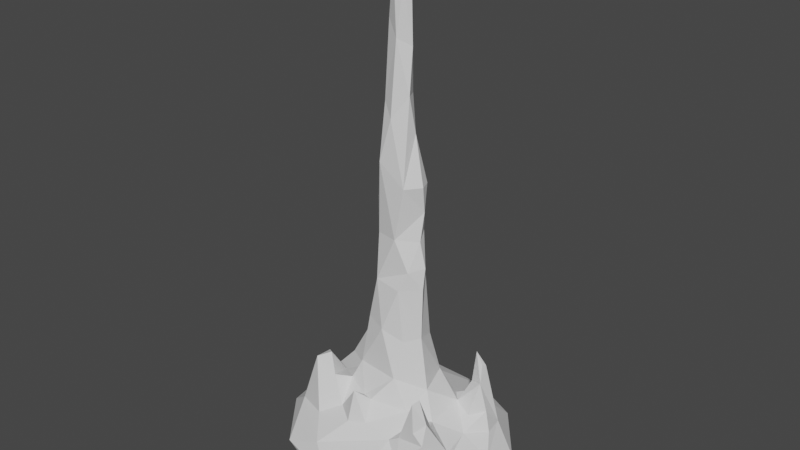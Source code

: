 # Source: CS_ss8.blend  (saved by Blender 2.80.75; exported with 4.5.12 LTS)
import bpy
from mathutils import Matrix  # noqa: F401  (used for matrix-valued properties, if any)

bpy.ops.wm.read_factory_settings(use_empty=True)
scene = bpy.context.scene
scene.name = 'Scene'

# ---- collections
col_collection = bpy.data.collections.new('Collection'); scene.collection.children.link(col_collection)

# ---- world
world_world = bpy.data.worlds.new('World'); scene.world = world_world
world_world.use_nodes = True; world_world.node_tree.nodes.clear()
_N = world_world.node_tree.nodes; _L = world_world.node_tree.links
n0 = _N.new('ShaderNodeOutputWorld'); n0.name = 'World Output'; n0.location = (300, 300)
n1 = _N.new('ShaderNodeBackground'); n1.name = 'Background'; n1.location = (10, 300)
n1.inputs[0].default_value = (0.05088, 0.05088, 0.05088, 1.0)
_L.new(n1.outputs[0], n0.inputs[0])
n0.is_active_output = True
world_world.color = (0.05088, 0.05088, 0.05088)
world_world.use_sun_shadow = False
world_world.sun_shadow_jitter_overblur = 0.0

# ---- meshes
me_icosphere = bpy.data.meshes.new('Icosphere')
me_icosphere.from_pydata([(0.6723, 0.2048, 1.757), (-0.2928, -0.2896, 1.431), (0.04559, 0.1008, 8.215), (-0.1075, -0.04805, 8.059), (0.2643, -0.8655, 0.3957), (-0.2546, -0.825, 0.4254), (-0.4361, -0.3881, 2.058), (-0.06789, 0.04244, 11.06), (-0.08395, 0.2644, 2.44), (-0.5146, -0.3174, 1.94), (0.03807, 0.05828, 11.56), (0.1154, -0.03807, 8.273), (0.005995, -0.4133, 1.358), (0.0526, -0.5481, 0.9606), (-0.2486, -0.4849, 0.9763), (0.5556, -0.5725, 1.389), (-0.4262, -0.2037, 1.36), (-0.4162, -0.5999, 0.7222), (0.2925, -0.2963, 1.228), (-0.3645, -0.4313, 1.586), (0.2933, -0.5492, 0.8286), (-0.09613, -0.5993, 0.8922), (-0.4434, 0.3035, 2.51), (-0.2759, -0.0611, 2.596), (0.08645, -0.0189, 11.5), (-0.09165, -0.144, 6.801), (-0.09677, -0.3789, 1.312), (-0.237, 0.3201, 1.548), (-0.05967, -0.04377, 11.54), (-0.1932, -0.161, 3.035), (0.06609, -0.05176, 10.51), (0.1781, 0.1751, 2.579), (-0.2429, -0.2122, 1.837), (0.139, -0.2781, 1.878), (-0.08094, -0.5277, 1.63), (-0.1023, 0.06926, 7.868), (-0.0126, -0.06625, 10.93), (-0.3615, 0.4425, 2.164), (-0.7017, 0.2365, 0.9816), (0.6629, 0.2405, 2.202), (0.6738, 0.2816, 2.151), (0.1697, -0.1914, 2.765), (0.5553, 0.262, 1.631), (0.6618, -0.008284, 0.7064), (0.5255, 0.5639, 0.6178), (-0.3736, 0.3881, 2.667), (0.3925, -0.5448, 1.013), (-0.855, -0.04019, 0.4219), (-0.4772, 0.4988, 2.481), (0.2761, 0.8429, 0.3819), (-0.004113, 0.2285, 3.206), (0.7267, 0.2288, 1.055), (0.5391, -0.3044, 1.13), (-0.1596, 0.1389, 3.942), (0.757, -0.403, 0.5103), (0.7874, 0.1891, 0.6217), (0.1357, 0.01518, 7.453), (0.6188, 0.4469, 0.9263), (0.5426, -0.5694, 2.108), (-0.5648, 0.333, 1.841), (0.7152, -0.3059, 0.6851), (-0.006882, -0.1124, 7.755), (-0.07931, 0.003758, 10.72), (-0.1828, -0.0004583, 6.856), (0.09322, 0.009645, 10.71), (-0.7205, -0.2119, 0.7703), (0.4733, -0.6822, 0.5711), (-0.06294, 0.05862, 9.916), (-0.3125, 0.0484, 1.823), (0.6346, -0.5005, 1.616), (-0.3132, 0.1843, 1.675), (0.1101, 0.00578, 9.269), (0.4662, -0.1829, 1.012), (-0.1424, 0.1038, 6.552), (0.341, -0.08319, 1.577), (-0.2293, 0.1975, 2.346), (0.01643, -0.07348, 9.429), (-0.1072, -0.1707, 4.054), (0.4776, 0.1716, 1.12), (-0.4823, 0.5224, 1.935), (0.7403, 0.402, 0.5715), (-0.5079, 0.5251, 1.541), (0.5231, 0.377, 1.193), (-0.5879, 0.3877, 2.203), (-0.4428, 0.4725, 3.054), (0.03449, 0.163, 6.032), (-0.4045, 0.005818, 1.226), (-0.09271, -0.01228, 9.769), (0.2157, 0.02814, 5.735), (-0.006927, -0.2451, 2.966), (0.003617, 0.1351, 7.265), (0.147, -0.1574, 6.359), (0.622, 0.1185, 0.9601), (0.03661, 0.05831, 10.63), (-0.3364, 0.2835, 1.936), (0.5942, 0.8042, 0.004448), (0.3876, -0.3514, 1.097), (-0.3052, 0.4618, 1.446), (0.3983, 0.2688, 1.112), (0.06891, -0.1687, 5.145), (0.2567, -0.03957, 3.988), (0.2381, -0.02442, 6.361), (0.1444, 0.1509, 4.082), (-0.4362, 0.6813, 0.7538), (0.2114, -0.01988, 5.076), (-0.1254, 0.204, 3.395), (-0.1299, -0.1078, 5.107), (0.005537, 0.991, 0.007483), (0.2464, 0.2347, 1.625), (0.951, 0.309, -0.0001845), (0.7236, 0.5257, -0.4472), (0.2629, 0.809, -0.5257), (0.4253, 0.309, -0.8507), (-0.5845, 0.7919, -0.0115), (-0.6883, 0.5004, -0.5254), (0.2508, -0.04681, 2.771), (0.2629, -0.809, -0.5257), (-0.2782, 0.8494, -0.4446), (-0.1625, 0.5, -0.8507), (-0.5257, 2.82e-08, -0.8507), (0.4253, -0.309, -0.8507), (5.905e-08, -1.0, 3.968e-08), (-0.1002, 0.1289, 5.597), (0.1233, 0.3857, 1.241), (0.126, -0.1994, 3.998), (0.2618, -0.01685, 4.495), (-0.2503, 0.06068, 3.251), (-0.9447, 0.2975, -0.0166), (0.7236, -0.5257, -0.4472), (0.9511, -0.309, -1.236e-06), (-0.2764, -0.8506, -0.4472), (0.1818, -0.1442, 4.428), (-0.02369, 0.1712, 4.827), (-0.1361, -0.4601, 1.275), (0.1534, 0.1104, 5.205), (-0.1979, 0.04625, 4.896), (-0.2245, 0.001097, 3.926), (0.1939, 0.09087, 6.346), (-0.2019, 0.1948, 2.854), (-0.2071, -0.01328, 5.783), (0.91, -0.01315, 0.3649), (-0.6882, -0.5, -0.5257), (0.5762, -0.5182, 2.206), (0.8506, 8.496e-09, -0.5257), (0.5878, -0.809, -3.475e-06), (-1.776e-08, 8.439e-08, -1.0), (-0.9511, -0.309, 9.395e-07), (0.6003, 0.2496, 2.47), (-0.686, -0.4818, 0.6371), (-0.898, 0.008381, -0.441), (-0.5415, -0.4547, 1.906), (-0.5878, -0.809, 2.638e-07), (-0.1625, -0.5, -0.8507), (0.6438, -0.5702, 1.154), (-0.6825, 0.5124, 1.031)], [], [(3, 63, 25), (94, 70, 27), (27, 108, 123), (86, 68, 70), (8, 27, 75), (68, 75, 27), (97, 94, 27), (103, 49, 107), (53, 132, 102), (113, 117, 114), (138, 50, 8), (139, 73, 122), (97, 27, 103), (81, 154, 59), (104, 125, 134), (68, 86, 32), (79, 37, 97), (123, 49, 27), (113, 154, 103), (68, 27, 70), (81, 79, 97), (51, 0, 92), (57, 40, 80), (40, 57, 82), (123, 98, 49), (147, 40, 42), (113, 107, 117), (0, 51, 80), (43, 51, 92), (150, 14, 19), (115, 100, 124), (89, 33, 41), (87, 36, 62), (94, 22, 59), (35, 63, 3), (17, 150, 148), (75, 23, 138), (133, 34, 26), (71, 11, 2), (61, 25, 91), (49, 103, 27), (40, 82, 42), (108, 74, 78), (134, 102, 132), (74, 72, 78), (45, 37, 48), (33, 74, 41), (26, 1, 14), (26, 14, 133), (44, 82, 57), (148, 5, 17), (102, 31, 50), (86, 47, 65), (46, 96, 20), (25, 139, 106), (113, 127, 154), (150, 65, 148), (31, 108, 50), (103, 107, 113), (1, 86, 16), (28, 7, 36), (25, 61, 3), (11, 91, 56), (147, 42, 0), (78, 82, 98), (126, 29, 77), (65, 47, 148), (68, 23, 75), (14, 21, 34), (89, 29, 32), (79, 81, 59), (23, 32, 29), (37, 94, 97), (16, 65, 9), (34, 21, 13), (153, 15, 46), (136, 53, 126), (88, 134, 85), (50, 105, 102), (63, 73, 139), (60, 54, 43), (98, 44, 49), (86, 70, 59), (46, 66, 153), (96, 72, 18), (126, 138, 23), (18, 12, 13), (99, 77, 131), (22, 94, 45), (19, 16, 6), (6, 9, 150), (108, 115, 74), (83, 79, 59), (100, 125, 131), (5, 4, 20), (115, 108, 31), (26, 34, 12), (17, 14, 150), (47, 86, 38), (27, 8, 108), (14, 1, 19), (1, 32, 86), (82, 44, 98), (18, 33, 12), (20, 13, 21, 5), (12, 34, 13), (6, 150, 19), (34, 133, 14), (33, 26, 12), (92, 78, 43), (103, 81, 97), (26, 32, 1), (33, 18, 74), (26, 33, 32), (39, 40, 147), (39, 0, 40), (39, 147, 0), (135, 139, 122), (135, 122, 132), (89, 77, 29), (48, 37, 79), (96, 18, 13), (52, 142, 69), (78, 0, 42), (81, 103, 154), (82, 78, 42), (0, 78, 92), (1, 16, 19), (46, 20, 66), (54, 140, 43), (102, 134, 125), (91, 88, 101), (80, 95, 44), (90, 85, 73), (55, 80, 51), (52, 60, 72), (16, 86, 65), (53, 105, 126), (104, 131, 125), (126, 77, 136), (115, 102, 100), (114, 127, 113), (136, 77, 135), (64, 36, 30), (10, 7, 28), (94, 59, 70), (67, 62, 93), (38, 59, 154), (91, 101, 56), (38, 86, 59), (35, 73, 63), (55, 43, 140), (137, 85, 90), (93, 10, 64), (90, 56, 137), (2, 90, 35), (126, 23, 29), (153, 54, 60), (44, 95, 49), (90, 73, 35), (101, 88, 137), (71, 2, 93), (62, 67, 87), (7, 62, 36), (72, 96, 52), (124, 131, 77), (11, 56, 2), (134, 132, 122), (96, 142, 52), (24, 10, 28), (47, 154, 127), (32, 33, 89), (60, 69, 153), (134, 122, 85), (87, 2, 35), (102, 125, 100), (45, 94, 37), (31, 102, 115), (59, 22, 83), (24, 28, 36), (74, 115, 41), (5, 21, 17), (48, 84, 45), (76, 61, 11), (9, 6, 16), (84, 83, 22), (136, 135, 53), (91, 99, 88), (38, 154, 47), (69, 60, 52), (69, 142, 58), (80, 40, 0), (58, 15, 69), (48, 79, 83), (76, 11, 71), (71, 30, 76), (119, 145, 152), (149, 141, 146), (149, 146, 127), (71, 64, 30), (24, 36, 64), (43, 78, 72), (137, 56, 101), (61, 76, 3), (58, 46, 15), (87, 35, 3), (2, 56, 90), (126, 105, 50), (93, 2, 67), (53, 102, 105), (88, 99, 104), (17, 21, 14), (108, 98, 123), (99, 25, 106), (151, 121, 5), (41, 115, 124), (84, 48, 83), (144, 129, 54), (73, 85, 122), (63, 139, 25), (137, 88, 85), (9, 65, 150), (141, 130, 151), (116, 128, 144), (118, 119, 114), (143, 112, 110), (112, 120, 145), (120, 128, 116), (143, 120, 112), (118, 117, 111), (143, 110, 109), (146, 141, 151), (146, 151, 148), (144, 66, 4), (121, 4, 5), (146, 148, 47), (50, 138, 126), (23, 68, 32), (135, 77, 106), (41, 124, 89), (66, 20, 4), (110, 95, 109), (36, 76, 30), (11, 61, 91), (153, 66, 54), (99, 91, 25), (74, 18, 72), (77, 99, 106), (99, 131, 104), (43, 55, 51), (78, 98, 108), (15, 153, 69), (20, 96, 13), (57, 80, 44), (131, 124, 100), (46, 58, 142), (134, 88, 104), (138, 8, 75), (142, 96, 46), (87, 3, 76), (140, 80, 55), (132, 53, 135), (64, 71, 93), (84, 22, 45), (62, 7, 93), (8, 50, 108), (36, 87, 76), (89, 124, 77), (24, 64, 10), (10, 93, 7), (43, 72, 60), (87, 67, 2), (139, 135, 106), (114, 119, 149), (95, 110, 111), (127, 146, 47), (49, 95, 107), (107, 111, 117), (140, 129, 109), (119, 152, 141), (152, 120, 116), (141, 152, 130), (127, 114, 149), (66, 144, 54), (80, 109, 95), (112, 145, 118), (118, 145, 119), (145, 120, 152), (128, 120, 143), (128, 143, 129), (128, 129, 144), (130, 121, 151), (109, 80, 140), (54, 129, 140), (95, 111, 107), (121, 116, 144), (129, 143, 109), (119, 141, 149), (152, 116, 130), (112, 118, 111), (112, 111, 110), (121, 144, 4), (121, 130, 116), (117, 118, 114), (151, 5, 148)])
_uv = me_icosphere.uv_layers.new(name='UVMap')
_uv.uv.foreach_set('vector', [0.0, 0.0, 0.0, 0.0, 0.0, 0.0, 0.0, 0.0, 0.0, 0.0, 0.0, 0.0, 0.0, 0.0, 0.0, 0.0, 0.0, 0.0, 0.0, 0.0, 0.0, 0.0, 0.0, 0.0, 0.0, 0.0, 0.0, 0.0, 0.0, 0.0, 0.0, 0.0, 0.0, 0.0, 0.0, 0.0, 0.0, 0.0, 0.0, 0.0, 0.0, 0.0, 0.0, 0.0, 0.0, 0.0, 0.0, 0.0, 0.0, 0.0, 0.0, 0.0, 0.0, 0.0, 0.0, 0.0, 0.0, 0.0, 0.0, 0.0, 0.0, 0.0, 0.0, 0.0, 0.0, 0.0, 0.0, 0.0, 0.0, 0.0, 0.0, 0.0, 0.0, 0.0, 0.0, 0.0, 0.0, 0.0, 0.0, 0.0, 0.0, 0.0, 0.0, 0.0, 0.0, 0.0, 0.0, 0.0, 0.0, 0.0, 0.0, 0.0, 0.0, 0.0, 0.0, 0.0, 0.0, 0.0, 0.0, 0.0, 0.0, 0.0, 0.0, 0.0, 0.0, 0.0, 0.0, 0.0, 0.0, 0.0, 0.0, 0.0, 0.0, 0.0, 0.0, 0.0, 0.0, 0.0, 0.0, 0.0, 0.0, 0.0, 0.0, 0.0, 0.0, 0.0, 0.0, 0.0, 0.0, 0.0, 0.0, 0.0, 0.0, 0.0, 0.0, 0.0, 0.0, 0.0, 0.0, 0.0, 0.0, 0.0, 0.0, 0.0, 0.0, 0.0, 0.0, 0.0, 0.0, 0.0, 0.0, 0.0, 0.0, 0.0, 0.0, 0.0, 0.0, 0.0, 0.0, 0.0, 0.0, 0.0, 0.0, 0.0, 0.0, 0.0, 0.0, 0.0, 0.0, 0.0, 0.0, 0.0, 0.0, 0.0, 0.0, 0.0, 0.0, 0.0, 0.0, 0.0, 0.0, 0.0, 0.0, 0.0, 0.0, 0.0, 0.0, 0.0, 0.0, 0.0, 0.0, 0.0, 0.0, 0.0, 0.0, 0.0, 0.0, 0.0, 0.0, 0.0, 0.0, 0.0, 0.0, 0.0, 0.0, 0.0, 0.0, 0.0, 0.0, 0.0, 0.0, 0.0, 0.0, 0.0, 0.0, 0.0, 0.0, 0.0, 0.0, 0.0, 0.0, 0.0, 0.0, 0.0, 0.0, 0.0, 0.0, 0.0, 0.0, 0.0, 0.0, 0.0, 0.0, 0.0, 0.0, 0.0, 0.0, 0.0, 0.0, 0.0, 0.0, 0.0, 0.0, 0.0, 0.0, 0.0, 0.0, 0.0, 0.0, 0.0, 0.0, 0.0, 0.0, 0.0, 0.0, 0.0, 0.0, 0.0, 0.0, 0.0, 0.0, 0.0, 0.0, 0.0, 0.0, 0.0, 0.0, 0.0, 0.0, 0.0, 0.0, 0.0, 0.0, 0.0, 0.0, 0.0, 0.0, 0.0, 0.0, 0.0, 0.0, 0.0, 0.0, 0.0, 0.0, 0.0, 0.0, 0.0, 0.0, 0.0, 0.0, 0.0, 0.0, 0.0, 0.0, 0.0, 0.0, 0.0, 0.0, 0.0, 0.0, 0.0, 0.0, 0.0, 0.0, 0.0, 0.0, 0.0, 0.0, 0.0, 0.0, 0.0, 0.0, 0.0, 0.0, 0.0, 0.0, 0.0, 0.0, 0.0, 0.0, 0.0, 0.0, 0.0, 0.0, 0.0, 0.0, 0.0, 0.0, 0.0, 0.0, 0.0, 0.0, 0.0, 0.0, 0.0, 0.0, 0.0, 0.0, 0.0, 0.0, 0.0, 0.0, 0.0, 0.0, 0.0, 0.0, 0.0, 0.0, 0.0, 0.0, 0.0, 0.0, 0.0, 0.0, 0.0, 0.0, 0.0, 0.0, 0.0, 0.0, 0.0, 0.0, 0.0, 0.0, 0.0, 0.0, 0.0, 0.0, 0.0, 0.0, 0.0, 0.0, 0.0, 0.0, 0.0, 0.0, 0.0, 0.0, 0.0, 0.0, 0.0, 0.0, 0.0, 0.0, 0.0, 0.0, 0.0, 0.0, 0.0, 0.0, 0.0, 0.0, 0.0, 0.0, 0.0, 0.0, 0.0, 0.0, 0.0, 0.0, 0.0, 0.0, 0.0, 0.0, 0.0, 0.0, 0.0, 0.0, 0.0, 0.0, 0.0, 0.0, 0.0, 0.0, 0.0, 0.0, 0.0, 0.0, 0.0, 0.0, 0.0, 0.0, 0.0, 0.0, 0.0, 0.0, 0.0, 0.0, 0.0, 0.0, 0.0, 0.0, 0.0, 0.0, 0.0, 0.0, 0.0, 0.0, 0.0, 0.0, 0.0, 0.0, 0.0, 0.0, 0.0, 0.0, 0.0, 0.0, 0.0, 0.0, 0.0, 0.0, 0.0, 0.0, 0.0, 0.0, 0.0, 0.0, 0.0, 0.0, 0.0, 0.0, 0.0, 0.0, 0.0, 0.0, 0.0, 0.0, 0.0, 0.0, 0.0, 0.0, 0.0, 0.0, 0.0, 0.0, 0.0, 0.0, 0.0, 0.0, 0.0, 0.0, 0.0, 0.0, 0.0, 0.0, 0.0, 0.0, 0.0, 0.0, 0.0, 0.0, 0.0, 0.0, 0.0, 0.0, 0.0, 0.0, 0.0, 0.0, 0.0, 0.0, 0.0, 0.0, 0.0, 0.0, 0.0, 0.0, 0.0, 0.0, 0.0, 0.0, 0.0, 0.0, 0.0, 0.0, 0.0, 0.0, 0.0, 0.0, 0.0, 0.0, 0.0, 0.0, 0.0, 0.0, 0.0, 0.0, 0.0, 0.0, 0.0, 0.0, 0.0, 0.0, 0.0, 0.0, 0.0, 0.0, 0.0, 0.0, 0.0, 0.0, 0.0, 0.0, 0.0, 0.0, 0.0, 0.0, 0.0, 0.0, 0.0, 0.0, 0.0, 0.0, 0.0, 0.0, 0.0, 0.0, 0.0, 0.0, 0.0, 0.0, 0.0, 0.0, 0.0, 0.0, 0.0, 0.0, 0.0, 0.0, 0.0, 0.0, 0.0, 0.0, 0.0, 0.0, 0.0, 0.0, 0.0, 0.0, 0.0, 0.0, 0.0, 0.0, 0.0, 0.0, 0.0, 0.0, 0.0, 0.0, 0.0, 0.0, 0.0, 0.0, 0.0, 0.0, 0.0, 0.0, 0.0, 0.0, 0.0, 0.0, 0.0, 0.0, 0.0, 0.0, 0.0, 0.0, 0.0, 0.0, 0.0, 0.0, 0.0, 0.0, 0.0, 0.0, 0.0, 0.0, 0.0, 0.0, 0.0, 0.0, 0.0, 0.0, 0.0, 0.0, 0.0, 0.0, 0.0, 0.0, 0.0, 0.0, 0.0, 0.0, 0.0, 0.0, 0.0, 0.0, 0.0, 0.0, 0.0, 0.0, 0.0, 0.0, 0.0, 0.0, 0.0, 0.0, 0.0, 0.0, 0.0, 0.0, 0.0, 0.0, 0.0, 0.0, 0.0, 0.0, 0.0, 0.0, 0.0, 0.0, 0.0, 0.0, 0.0, 0.0, 0.0, 0.0, 0.0, 0.0, 0.0, 0.0, 0.0, 0.0, 0.0, 0.0, 0.0, 0.0, 0.0, 0.0, 0.0, 0.0, 0.0, 0.0, 0.0, 0.0, 0.0, 0.0, 0.0, 0.0, 0.0, 0.0, 0.0, 0.0, 0.0, 0.0, 0.0, 0.0, 0.0, 0.0, 0.0, 0.0, 0.0, 0.0, 0.0, 0.0, 0.0, 0.0, 0.0, 0.0, 0.0, 0.0, 0.0, 0.0, 0.0, 0.0, 0.0, 0.0, 0.0, 0.0, 0.0, 0.0, 0.0, 0.0, 0.0, 0.0, 0.0, 0.0, 0.0, 0.0, 0.0, 0.0, 0.0, 0.0, 0.0, 0.0, 0.0, 0.0, 0.0, 0.0, 0.0, 0.0, 0.0, 0.0, 0.0, 0.0, 0.0, 0.0, 0.0, 0.0, 0.0, 0.0, 0.0, 0.0, 0.0, 0.0, 0.0, 0.0, 0.0, 0.0, 0.0, 0.0, 0.0, 0.0, 0.0, 0.0, 0.0, 0.0, 0.0, 0.0, 0.0, 0.0, 0.0, 0.0, 0.0, 0.0, 0.0, 0.0, 0.0, 0.0, 0.0, 0.0, 0.0, 0.0, 0.0, 0.0, 0.0, 0.0, 0.0, 0.0, 0.0, 0.0, 0.0, 0.0, 0.0, 0.0, 0.0, 0.0, 0.0, 0.0, 0.0, 0.0, 0.0, 0.0, 0.0, 0.0, 0.0, 0.0, 0.0, 0.0, 0.0, 0.0, 0.0, 0.0, 0.0, 0.0, 0.0, 0.0, 0.0, 0.0, 0.0, 0.0, 0.0, 0.0, 0.0, 0.0, 0.0, 0.0, 0.0, 0.0, 0.0, 0.0, 0.0, 0.0, 0.0, 0.0, 0.0, 0.0, 0.0, 0.0, 0.0, 0.0, 0.0, 0.0, 0.0, 0.0, 0.0, 0.0, 0.0, 0.0, 0.0, 0.0, 0.0, 0.0, 0.0, 0.0, 0.0, 0.0, 0.0, 0.0, 0.0, 0.0, 0.0, 0.0, 0.0, 0.0, 0.0, 0.0, 0.0, 0.0, 0.0, 0.0, 0.0, 0.0, 0.0, 0.0, 0.0, 0.0, 0.0, 0.0, 0.0, 0.0, 0.0, 0.0, 0.0, 0.0, 0.0, 0.0, 0.0, 0.0, 0.0, 0.0, 0.0, 0.0, 0.0, 0.0, 0.0, 0.0, 0.0, 0.0, 0.0, 0.0, 0.0, 0.0, 0.0, 0.0, 0.0, 0.0, 0.0, 0.0, 0.0, 0.0, 0.0, 0.0, 0.0, 0.0, 0.0, 0.0, 0.0, 0.0, 0.0, 0.0, 0.0, 0.0, 0.0, 0.0, 0.0, 0.0, 0.0, 0.0, 0.0, 0.0, 0.0, 0.0, 0.0, 0.0, 0.0, 0.0, 0.0, 0.0, 0.0, 0.0, 0.0, 0.0, 0.0, 0.0, 0.0, 0.0, 0.0, 0.0, 0.0, 0.0, 0.0, 0.0, 0.0, 0.0, 0.0, 0.0, 0.0, 0.0, 0.0, 0.0, 0.0, 0.0, 0.0, 0.0, 0.0, 0.0, 0.0, 0.0, 0.0, 0.0, 0.0, 0.0, 0.0, 0.0, 0.0, 0.0, 0.0, 0.0, 0.0, 0.0, 0.0, 0.0, 0.0, 0.0, 0.0, 0.0, 0.0, 0.0, 0.0, 0.0, 0.0, 0.0, 0.0, 0.0, 0.0, 0.0, 0.0, 0.0, 0.0, 0.0, 0.0, 0.0, 0.0, 0.0, 0.0, 0.0, 0.0, 0.0, 0.0, 0.0, 0.0, 0.0, 0.0, 0.0, 0.0, 0.0, 0.0, 0.0, 0.0, 0.0, 0.0, 0.0, 0.0, 0.0, 0.0, 0.0, 0.0, 0.0, 0.0, 0.0, 0.0, 0.0, 0.0, 0.0, 0.0, 0.0, 0.0, 0.0, 0.0, 0.0, 0.0, 0.0, 0.0, 0.0, 0.0, 0.0, 0.0, 0.0, 0.0, 0.0, 0.0, 0.0, 0.0, 0.0, 0.0, 0.0, 0.0, 0.0, 0.0, 0.0, 0.0, 0.0, 0.0, 0.0, 0.0, 0.0, 0.0, 0.0, 0.0, 0.0, 0.0, 0.0, 0.0, 0.0, 0.0, 0.0, 0.0, 0.0, 0.0, 0.0, 0.0, 0.0, 0.0, 0.0, 0.0, 0.0, 0.0, 0.0, 0.0, 0.0, 0.0, 0.0, 0.0, 0.0, 0.0, 0.0, 0.0, 0.0, 0.0, 0.0, 0.0, 0.0, 0.0, 0.0, 0.0, 0.0, 0.0, 0.0, 0.0, 0.0, 0.0, 0.0, 0.0, 0.0, 0.0, 0.0, 0.0, 0.0, 0.0, 0.0, 0.0, 0.0, 0.0, 0.0, 0.0, 0.0, 0.0, 0.0, 0.0, 0.0, 0.0, 0.0, 0.0, 0.0, 0.0, 0.0, 0.0, 0.0, 0.0, 0.0, 0.0, 0.0, 0.0, 0.0, 0.0, 0.0, 0.0, 0.0, 0.0, 0.0, 0.0, 0.0, 0.0, 0.0, 0.0, 0.0, 0.0, 0.0, 0.0, 0.0, 0.0, 0.0, 0.0, 0.0, 0.0, 0.0, 0.0, 0.0, 0.0, 0.0, 0.0, 0.0, 0.0, 0.0, 0.0, 0.1364, 0.07873, 0.09091, -1.595e-08, 0.04545, 0.07873, 0.1827, 0.1589, 0.09091, 0.1575, 0.1364, 0.2362, 0.1827, 0.1589, 0.1364, 0.2362, 0.1849, 0.2342, 0.0, 0.0, 0.0, 0.0, 0.0, 0.0, 0.0, 0.0, 0.0, 0.0, 0.0, 0.0, 0.0, 0.0, 0.0, 0.0, 0.0, 0.0, 0.0, 0.0, 0.0, 0.0, 0.0, 0.0, 0.0, 0.0, 0.0, 0.0, 0.0, 0.0, 0.0, 0.0, 0.0, 0.0, 0.0, 0.0, 0.0, 0.0, 0.0, 0.0, 0.0, 0.0, 0.0, 0.0, 0.0, 0.0, 0.0, 0.0, 0.0, 0.0, 0.0, 0.0, 0.0, 0.0, 0.0, 0.0, 0.0, 0.0, 0.0, 0.0, 0.0, 0.0, 0.0, 0.0, 0.0, 0.0, 0.0, 0.0, 0.0, 0.0, 0.0, 0.0, 0.0, 0.0, 0.0, 0.0, 0.0, 0.0, 0.0, 0.0, 0.0, 0.0, 0.0, 0.0, 0.0, 0.0, 0.0, 0.0, 0.0, 0.0, 0.9545, 0.2362, 0.8636, 0.2362, 0.9025, 0.272, 0.0, 0.0, 0.0, 0.0, 0.0, 0.0, 0.0, 0.0, 0.0, 0.0, 0.0, 0.0, 0.7727, 0.2362, 0.6818, 0.2362, 0.7127, 0.2744, 0.0, 0.0, 0.0, 0.0, 0.0, 0.0, 0.0, 0.0, 0.0, 0.0, 0.0, 0.0, 0.0, 0.0, 0.0, 0.0, 0.0, 0.0, 0.0, 0.0, 0.0, 0.0, 0.0, 0.0, 0.09091, 0.1575, 5.757e-09, 0.1575, 0.04545, 0.2362, 0.8182, 0.1575, 0.7273, 0.1575, 0.7727, 0.2362, 0.3182, 0.07873, 0.2273, 0.07873, 0.2728, 0.1575, 0.6364, 0.1575, 0.5909, 0.07873, 0.5455, 0.1575, 0.5909, 0.07873, 0.6818, 0.07873, 0.6364, -9.12e-09, 0.7727, 0.07873, 0.7273, 0.1575, 0.8182, 0.1575, 0.6364, 0.1575, 0.6818, 0.07873, 0.5909, 0.07873, 0.4091, 0.07873, 0.3636, 0.1575, 0.4545, 0.1575, 0.6364, 0.1575, 0.5455, 0.1575, 0.5909, 0.2362, 0.1364, 0.2362, 0.09091, 0.1575, 0.04545, 0.2362, 0.1364, 0.2362, 0.04545, 0.2362, 0.07166, 0.2654, 0.7727, 0.2362, 0.754, 0.2701, 0.7972, 0.2901, 0.8636, 0.2362, 0.8194, 0.3031, 0.9025, 0.272, 0.1364, 0.2362, 0.07166, 0.2654, 0.1534, 0.2657, 0.0, 0.0, 0.0, 0.0, 0.0, 0.0, 0.0, 0.0, 0.0, 0.0, 0.0, 0.0, 0.0, 0.0, 0.0, 0.0, 0.0, 0.0, 0.0, 0.0, 0.0, 0.0, 0.0, 0.0, 0.0, 0.0, 0.0, 0.0, 0.0, 0.0, 0.5455, 0.1575, 0.5005, 0.2371, 0.5909, 0.2362, 0.0, 0.0, 0.0, 0.0, 0.0, 0.0, 0.0, 0.0, 0.0, 0.0, 0.0, 0.0, 0.0, 0.0, 0.0, 0.0, 0.0, 0.0, 0.0, 0.0, 0.0, 0.0, 0.0, 0.0, 0.0, 0.0, 0.0, 0.0, 0.0, 0.0, 0.0, 0.0, 0.0, 0.0, 0.0, 0.0, 0.0, 0.0, 0.0, 0.0, 0.0, 0.0, 0.0, 0.0, 0.0, 0.0, 0.0, 0.0, 0.0, 0.0, 0.0, 0.0, 0.0, 0.0, 0.0, 0.0, 0.0, 0.0, 0.0, 0.0, 0.0, 0.0, 0.0, 0.0, 0.0, 0.0, 0.0, 0.0, 0.0, 0.0, 0.0, 0.0, 0.0, 0.0, 0.0, 0.0, 0.0, 0.0, 0.0, 0.0, 0.0, 0.0, 0.0, 0.0, 0.0, 0.0, 0.0, 0.0, 0.0, 0.0, 0.0, 0.0, 0.0, 0.0, 0.0, 0.0, 0.0, 0.0, 0.0, 0.0, 0.0, 0.0, 0.0, 0.0, 0.0, 0.0, 0.0, 0.0, 0.0, 0.0, 0.0, 0.0, 0.0, 0.0, 0.0, 0.0, 0.0, 0.0, 0.0, 0.0, 0.0, 0.0, 0.0, 0.0, 0.0, 0.0, 0.0, 0.0, 0.0, 0.0, 0.0, 0.0, 0.0, 0.0, 0.0, 0.0, 0.0, 0.0, 0.0, 0.0, 0.0, 0.0, 0.0, 0.0, 0.0, 0.0, 0.0, 0.0, 0.0, 0.0, 0.0, 0.0, 0.0, 0.0, 0.0, 0.0, 0.0, 0.0, 0.0, 0.0, 0.0, 0.0, 0.0, 0.0, 0.0, 0.0, 0.0, 0.0, 0.0, 0.0, 0.0, 0.0, 0.0, 0.0, 0.0, 0.0, 0.0, 0.0, 0.0, 0.0, 0.0, 0.0, 0.0, 0.0, 0.0, 0.0, 0.2728, 0.1575, 0.2273, 0.07873, 0.1827, 0.1589, 0.5005, 0.2371, 0.5455, 0.1575, 0.4545, 0.1575, 0.1849, 0.2342, 0.1364, 0.2362, 0.1534, 0.2657, 0.477, 0.2756, 0.5005, 0.2371, 0.4373, 0.2654, 0.4145, 0.2195, 0.4545, 0.1575, 0.3636, 0.1575, 0.6366, 0.295, 0.6818, 0.2362, 0.5909, 0.2362, 0.1364, 0.07873, 0.04545, 0.07873, 0.09091, 0.1575, 0.8636, 0.07873, 0.7727, 0.07873, 0.8182, 0.1575, 0.09091, 0.1575, 0.04545, 0.07873, 5.757e-09, 0.1575, 0.2557, 0.187, 0.2728, 0.1575, 0.1827, 0.1589, 0.754, 0.2701, 0.7727, 0.2362, 0.7127, 0.2744, 0.5657, 0.281, 0.5909, 0.2362, 0.5005, 0.2371, 0.5, 0.07873, 0.4545, 2.24e-09, 0.4091, 0.07873, 0.3182, 0.07873, 0.2727, 5.524e-09, 0.2273, 0.07873, 0.8182, 2.906e-09, 0.7727, 0.07873, 0.8636, 0.07873, 0.7273, 0.1575, 0.6818, 0.07873, 0.6364, 0.1575, 0.7273, 0.1575, 0.6364, 0.1575, 0.6818, 0.2362, 0.7273, 0.1575, 0.6818, 0.2362, 0.7727, 0.2362, 0.9091, 0.1575, 0.8636, 0.2362, 0.9545, 0.2362, 0.5909, 0.2362, 0.5657, 0.281, 0.6366, 0.295, 0.7127, 0.2744, 0.6818, 0.2362, 0.6912, 0.2744, 0.5005, 0.2371, 0.4545, 0.1575, 0.4145, 0.2195, 0.8636, 0.2362, 0.8182, 0.1575, 0.7727, 0.2362, 0.6818, 0.2362, 0.6364, 0.1575, 0.5909, 0.2362, 0.1364, 0.07873, 0.09091, 0.1575, 0.1827, 0.1589, 0.8636, 0.07873, 0.8182, 0.1575, 0.9091, 0.1575, 0.5, 0.07873, 0.4091, 0.07873, 0.4545, 0.1575, 0.5, 0.07873, 0.4545, 0.1575, 0.5455, 0.1575, 0.8636, 0.2362, 0.7727, 0.2362, 0.8194, 0.3031, 0.8636, 0.2362, 0.9091, 0.1575, 0.8182, 0.1575, 0.3636, 0.1575, 0.3182, 0.07873, 0.2728, 0.1575, 0.9545, 0.2362, 0.9025, 0.272, 0.9762, 0.2739])
me_icosphere.use_remesh_preserve_volume = False
me_icosphere.use_remesh_preserve_attributes = False
me_icosphere.use_mirror_vertex_groups = False
me_icosphere.update()

# ---- objects
ob_icosphere = bpy.data.objects.new('Icosphere', me_icosphere)

# ---- transforms, parenting, visibility, modifiers, constraints
ob_icosphere.location = (0.0, 0.0, 0.0)
ob_icosphere.scale = (2.074, 1.874, 0.75)
ob_icosphere.lineart.crease_threshold = 0.0

# ---- collection membership
col_collection.objects.link(ob_icosphere)

# ---- scene / render settings (as saved in the file)
scene.frame_start = 1; scene.frame_end = 250; scene.frame_set(1)
scene.render.engine = 'BLENDER_EEVEE_NEXT'
scene.cycles.use_denoising = False
scene.cycles.samples = 128
scene.cycles.sampling_pattern = 'TABULATED_SOBOL'
scene.cycles.use_adaptive_sampling = False
scene.cycles.use_light_tree = False
scene.view_settings.view_transform = 'Filmic'
bpy.context.view_layer.update()

# ---- added for rendering (the .blend has no active camera and no usable light): camera, sun
cam_auto = bpy.data.cameras.new('AutoCamera')
cam_auto.lens = 50.0
cam_auto.sensor_width = 36.0
cam_auto.clip_end = 1000.0
ob_auto_camera = bpy.data.objects.new('AutoCamera', cam_auto)
scene.collection.objects.link(ob_auto_camera)
ob_auto_camera.location = (10.0626, -12.0835, 12.0114)
ob_auto_camera.rotation_euler = (1.09748, -7.21219e-08, 0.694738)
scene.camera = ob_auto_camera
light_auto_sun = bpy.data.lights.new('AutoSun', 'SUN')
light_auto_sun.energy = 3.0
light_auto_sun.angle = 0.0523599
ob_auto_sun = bpy.data.objects.new('AutoSun', light_auto_sun)
scene.collection.objects.link(ob_auto_sun)
ob_auto_sun.rotation_euler = (0.872665, 0.174533, 0.523599)
bpy.context.view_layer.update()
